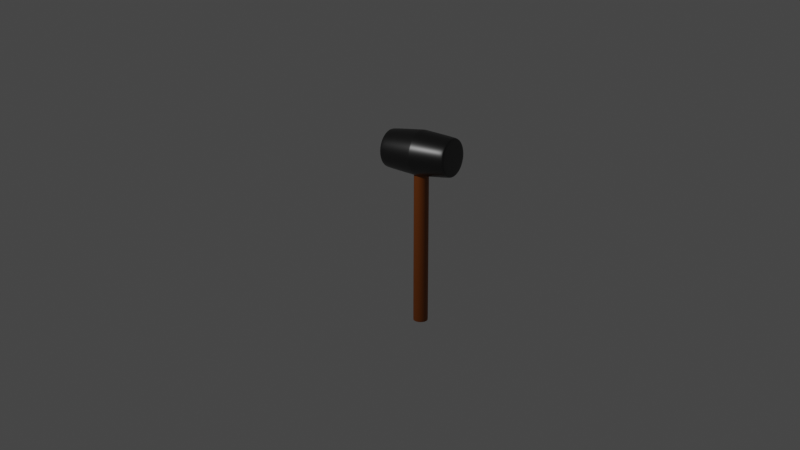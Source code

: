# Source: mallet.blend  (saved by Blender 2.83.20; exported with 4.5.12 LTS)
import bpy
from mathutils import Matrix  # noqa: F401  (used for matrix-valued properties, if any)

bpy.ops.wm.read_factory_settings(use_empty=True)
scene = bpy.context.scene
scene.name = 'Scene'

# ---- collections
col_collection = bpy.data.collections.new('Collection'); scene.collection.children.link(col_collection)
col_mallet = bpy.data.collections.new('Mallet'); scene.collection.children.link(col_mallet)

# ---- materials (node trees are filled in below, after node groups)
mat_material_002 = bpy.data.materials.new('Material.002')
mat_material_002.use_transparent_shadow = False
mat_material_001 = bpy.data.materials.new('Material.001')
mat_material_001.use_transparent_shadow = False

# ---- node groups
ng_auto_smooth = bpy.data.node_groups.new('Auto Smooth', 'GeometryNodeTree')
_s = ng_auto_smooth.interface.new_socket(name='Geometry', in_out='OUTPUT', socket_type='NodeSocketGeometry')
_s = ng_auto_smooth.interface.new_socket(name='Geometry', in_out='INPUT', socket_type='NodeSocketGeometry')
_s = ng_auto_smooth.interface.new_socket(name='Angle', in_out='INPUT', socket_type='NodeSocketFloat')
_s.subtype = 'ANGLE'
_s.min_value = 0.0
_s.max_value = 3.142
ng_auto_smooth.is_modifier = True
_N = ng_auto_smooth.nodes; _L = ng_auto_smooth.links
n0 = _N.new('NodeGroupOutput'); n0.name = 'Group Output'; n0.location = (480, -100)
n1 = _N.new('NodeGroupInput'); n1.name = 'Group Input'; n1.location = (-420, -300)
n2 = _N.new('NodeGroupInput'); n2.name = 'Group Input.001'; n2.location = (-60, -100)
n3 = _N.new('GeometryNodeSetShadeSmooth'); n3.name = 'Set Shade Smooth'; n3.location = (120, -100)
n3.domain = 'EDGE'
n4 = _N.new('GeometryNodeSetShadeSmooth'); n4.name = 'Set Shade Smooth.001'; n4.location = (300, -100)
n5 = _N.new('GeometryNodeInputMeshEdgeAngle'); n5.name = 'Edge Angle'; n5.location = (-420, -220)
n6 = _N.new('GeometryNodeInputEdgeSmooth'); n6.name = 'Is Edge Smooth'; n6.location = (-60, -160)
n7 = _N.new('GeometryNodeInputShadeSmooth'); n7.name = 'Is Face Smooth'; n7.location = (-240, -340)
n8 = _N.new('FunctionNodeBooleanMath'); n8.name = 'Boolean Math'; n8.location = (-60, -220)
n9 = _N.new('FunctionNodeCompare'); n9.name = 'Compare'; n9.location = (-240, -180)
n9.operation = 'LESS_EQUAL'
_L.new(n5.outputs[0], n9.inputs[0])
_L.new(n4.outputs[0], n0.inputs[0])
_L.new(n1.outputs[1], n9.inputs[1])
_L.new(n9.outputs[0], n8.inputs[0])
_L.new(n7.outputs[0], n8.inputs[1])
_L.new(n2.outputs[0], n3.inputs[0])
_L.new(n6.outputs[0], n3.inputs[1])
_L.new(n3.outputs[0], n4.inputs[0])
_L.new(n8.outputs[0], n3.inputs[2])
n0.is_active_output = True

# ---- material node trees
mat_material_002.use_nodes = True; mat_material_002.node_tree.nodes.clear()
_N = mat_material_002.node_tree.nodes; _L = mat_material_002.node_tree.links
n0 = _N.new('ShaderNodeBsdfPrincipled'); n0.name = 'Principled BSDF'; n0.location = (10, 300)
n0.distribution = 'GGX'
n0.subsurface_method = 'BURLEY'
n0.inputs[0].default_value = (0.2266, 0.05524, 0.0, 1.0)
n0.inputs[3].default_value = 1.45
n0.inputs[27].default_value = (0.0, 0.0, 0.0, 1.0)
n0.inputs[28].default_value = 1.0
n1 = _N.new('ShaderNodeOutputMaterial'); n1.name = 'Material Output'; n1.location = (300, 300)
_L.new(n0.outputs[0], n1.inputs[0])
n1.is_active_output = True
mat_material_001.use_nodes = True; mat_material_001.node_tree.nodes.clear()
_N = mat_material_001.node_tree.nodes; _L = mat_material_001.node_tree.links
n0 = _N.new('ShaderNodeBsdfPrincipled'); n0.name = 'Principled BSDF'; n0.location = (10, 300)
n0.distribution = 'GGX'
n0.subsurface_method = 'BURLEY'
n0.inputs[0].default_value = (0.003096, 0.003096, 0.003096, 1.0)
n0.inputs[2].default_value = 0.3571
n0.inputs[3].default_value = 1.45
n0.inputs[13].default_value = 0.937
n0.inputs[27].default_value = (0.0, 0.0, 0.0, 1.0)
n0.inputs[28].default_value = 1.0
n1 = _N.new('ShaderNodeOutputMaterial'); n1.name = 'Material Output'; n1.location = (300, 300)
_L.new(n0.outputs[0], n1.inputs[0])
n1.is_active_output = True

# ---- world
world_world = bpy.data.worlds.new('World'); scene.world = world_world
world_world.use_nodes = True; world_world.node_tree.nodes.clear()
_N = world_world.node_tree.nodes; _L = world_world.node_tree.links
n0 = _N.new('ShaderNodeOutputWorld'); n0.name = 'World Output'; n0.location = (300, 300)
n1 = _N.new('ShaderNodeBackground'); n1.name = 'Background'; n1.location = (10, 300)
n1.inputs[0].default_value = (0.05088, 0.05088, 0.05088, 1.0)
_L.new(n1.outputs[0], n0.inputs[0])
n0.is_active_output = True
world_world.color = (0.05088, 0.05088, 0.05088)
world_world.use_sun_shadow = False
world_world.sun_shadow_jitter_overblur = 0.0

# ---- cameras
cam_camera = bpy.data.cameras.new('Camera')
cam_camera.clip_end = 100.0
cam_camera.ortho_scale = 7.314

# ---- lights
light_light = bpy.data.lights.new('Light', 'POINT')
light_light.transmission_factor = 0.0
light_light.energy = 1000.0
light_light.shadow_soft_size = 0.1
light_light.shadow_maximum_resolution = 0.006
light_light.use_absolute_resolution = True

# ---- meshes
me_cylinder_001 = bpy.data.meshes.new('Cylinder.001')
me_cylinder_001.from_pydata([(-1.49e-08, 9.313e-10, -0.1187), (-1.304e-08, 1.863e-09, 4.175), (0.0, 0.29, 4.132), (0.2051, 0.2051, 4.132), (0.29, -1.268e-08, 4.132), (0.2051, -0.2051, 4.132), (-2.535e-08, -0.29, 4.132), (-0.2051, -0.2051, 4.132), (-0.29, 3.458e-09, 4.132), (-0.2051, 0.2051, 4.132), (0.2051, 0.2051, -0.07775), (0.29, -1.268e-08, -0.07775), (0.2051, -0.2051, -0.07775), (-2.535e-08, -0.29, -0.07775), (-0.2051, -0.2051, -0.07775), (-0.29, 3.458e-09, -0.07775), (-0.2051, 0.2051, -0.07775), (0.0, 0.29, -0.07775), (0.0, 0.29, -0.1187), (0.2051, 0.2051, -0.1187), (0.29, -1.268e-08, -0.1187), (0.2051, -0.2051, -0.1187), (-2.535e-08, -0.29, -0.1187), (-0.2051, -0.2051, -0.1187), (-0.29, 3.458e-09, -0.1187), (-0.2051, 0.2051, -0.1187), (0.0, 0.2481, -0.1187), (0.1754, 0.1754, -0.1187), (0.2481, -1.132e-08, -0.1187), (0.1754, -0.1754, -0.1187), (-2.197e-08, -0.2481, -0.1187), (-0.1754, -0.1754, -0.1187), (-0.2481, 4.134e-09, -0.1187), (-0.1754, 0.1754, -0.1187), (0.2051, 0.2051, 4.175), (0.0, 0.29, 4.175), (0.29, -1.268e-08, 4.175), (0.2051, -0.2051, 4.175), (-2.535e-08, -0.29, 4.175), (-0.2051, -0.2051, 4.175), (-0.29, 3.458e-09, 4.175), (-0.2051, 0.2051, 4.175), (0.1598, 0.1598, 4.175), (0.0, 0.2259, 4.175), (0.2259, -1.061e-08, 4.175), (0.1598, -0.1598, 4.175), (-2.019e-08, -0.2259, 4.175), (-0.1598, -0.1598, 4.175), (-0.2259, 4.492e-09, 4.175), (-0.1598, 0.1598, 4.175)], [], [(2, 35, 34, 3), (3, 34, 36, 4), (4, 36, 37, 5), (5, 37, 38, 6), (6, 38, 39, 7), (7, 39, 40, 8), (8, 40, 41, 9), (9, 41, 35, 2), (16, 9, 2, 17), (15, 8, 9, 16), (14, 7, 8, 15), (13, 6, 7, 14), (12, 5, 6, 13), (11, 4, 5, 12), (10, 3, 4, 11), (17, 2, 3, 10), (18, 17, 10, 19), (19, 10, 11, 20), (20, 11, 12, 21), (21, 12, 13, 22), (22, 13, 14, 23), (23, 14, 15, 24), (24, 15, 16, 25), (25, 16, 17, 18), (27, 26, 18, 19), (28, 27, 19, 20), (29, 28, 20, 21), (30, 29, 21, 22), (31, 30, 22, 23), (32, 31, 23, 24), (33, 32, 24, 25), (26, 33, 25, 18), (0, 26, 27), (0, 27, 28), (0, 28, 29), (0, 29, 30), (0, 30, 31), (0, 31, 32), (0, 32, 33), (0, 33, 26), (43, 42, 34, 35), (42, 44, 36, 34), (44, 45, 37, 36), (45, 46, 38, 37), (46, 47, 39, 38), (47, 48, 40, 39), (48, 49, 41, 40), (49, 43, 35, 41), (1, 42, 43), (1, 44, 42), (1, 45, 44), (1, 46, 45), (1, 47, 46), (1, 48, 47), (1, 49, 48), (1, 43, 49)])
me_cylinder_001.polygons.foreach_set('use_smooth', [True] * 56)
_uv = me_cylinder_001.uv_layers.new(name='UVMap')
_uv.uv.foreach_set('vector', [1.0, 0.995, 1.0, 1.0, 0.875, 1.0, 0.875, 0.995, 0.875, 0.995, 0.875, 1.0, 0.75, 1.0, 0.75, 0.995, 0.75, 0.995, 0.75, 1.0, 0.625, 1.0, 0.625, 0.995, 0.625, 0.995, 0.625, 1.0, 0.5, 1.0, 0.5, 0.995, 0.5, 0.995, 0.5, 1.0, 0.375, 1.0, 0.375, 0.995, 0.375, 0.995, 0.375, 1.0, 0.25, 1.0, 0.25, 0.995, 0.25, 0.995, 0.25, 1.0, 0.125, 1.0, 0.125, 0.995, 0.125, 0.995, 0.125, 1.0, 0.0, 1.0, 0.0, 0.995, 0.125, 0.5048, 0.125, 0.995, 0.0, 0.995, 0.0, 0.5048, 0.25, 0.5048, 0.25, 0.995, 0.125, 0.995, 0.125, 0.5048, 0.375, 0.5048, 0.375, 0.995, 0.25, 0.995, 0.25, 0.5048, 0.5, 0.5048, 0.5, 0.995, 0.375, 0.995, 0.375, 0.5048, 0.625, 0.5048, 0.625, 0.995, 0.5, 0.995, 0.5, 0.5048, 0.75, 0.5048, 0.75, 0.995, 0.625, 0.995, 0.625, 0.5048, 0.875, 0.5048, 0.875, 0.995, 0.75, 0.995, 0.75, 0.5048, 1.0, 0.5048, 1.0, 0.995, 0.875, 0.995, 0.875, 0.5048, 1.0, 0.5, 1.0, 0.5048, 0.875, 0.5048, 0.875, 0.5, 0.875, 0.5, 0.875, 0.5048, 0.75, 0.5048, 0.75, 0.5, 0.75, 0.5, 0.75, 0.5048, 0.625, 0.5048, 0.625, 0.5, 0.625, 0.5, 0.625, 0.5048, 0.5, 0.5048, 0.5, 0.5, 0.5, 0.5, 0.5, 0.5048, 0.375, 0.5048, 0.375, 0.5, 0.375, 0.5, 0.375, 0.5048, 0.25, 0.5048, 0.25, 0.5, 0.25, 0.5, 0.25, 0.5048, 0.125, 0.5048, 0.125, 0.5, 0.125, 0.5, 0.125, 0.5048, 0.0, 0.5048, 0.0, 0.5, 0.8952, 0.3952, 0.75, 0.4553, 0.75, 0.49, 0.9197, 0.4197, 0.9553, 0.25, 0.8952, 0.3952, 0.9197, 0.4197, 0.99, 0.25, 0.8952, 0.1048, 0.9553, 0.25, 0.99, 0.25, 0.9197, 0.08029, 0.75, 0.04467, 0.8952, 0.1048, 0.9197, 0.08029, 0.75, 0.01, 0.6048, 0.1048, 0.75, 0.04467, 0.75, 0.01, 0.5803, 0.08029, 0.5447, 0.25, 0.6048, 0.1048, 0.5803, 0.08029, 0.51, 0.25, 0.6048, 0.3952, 0.5447, 0.25, 0.51, 0.25, 0.5803, 0.4197, 0.75, 0.4553, 0.6048, 0.3952, 0.5803, 0.4197, 0.75, 0.49, 0.75, 0.3788, 0.75, 0.4553, 0.8952, 0.3952, 0.8411, 0.3411, 0.8952, 0.3952, 0.9553, 0.25, 0.8788, 0.25, 0.9553, 0.25, 0.8952, 0.1048, 0.8411, 0.1589, 0.8952, 0.1048, 0.75, 0.04467, 0.75, 0.1212, 0.75, 0.04467, 0.6048, 0.1048, 0.6589, 0.1589, 0.6048, 0.1048, 0.5447, 0.25, 0.6212, 0.25, 0.5447, 0.25, 0.6048, 0.3952, 0.6589, 0.3411, 0.6048, 0.3952, 0.75, 0.4553, 0.25, 0.437, 0.3822, 0.3822, 0.4197, 0.4197, 0.25, 0.49, 0.3822, 0.3822, 0.437, 0.25, 0.49, 0.25, 0.4197, 0.4197, 0.437, 0.25, 0.3822, 0.1178, 0.4197, 0.08029, 0.49, 0.25, 0.3822, 0.1178, 0.25, 0.06302, 0.25, 0.01, 0.4197, 0.08029, 0.25, 0.06302, 0.1178, 0.1178, 0.08029, 0.08029, 0.25, 0.01, 0.1178, 0.1178, 0.06302, 0.25, 0.01, 0.25, 0.08029, 0.08029, 0.06302, 0.25, 0.1178, 0.3822, 0.08029, 0.4197, 0.01, 0.25, 0.1178, 0.3822, 0.25, 0.437, 0.25, 0.49, 0.08029, 0.4197, 0.3581, 0.3581, 0.3822, 0.3822, 0.25, 0.437, 0.4029, 0.25, 0.437, 0.25, 0.3822, 0.3822, 0.3581, 0.1419, 0.3822, 0.1178, 0.437, 0.25, 0.25, 0.09712, 0.25, 0.06302, 0.3822, 0.1178, 0.1419, 0.1419, 0.1178, 0.1178, 0.25, 0.06302, 0.09712, 0.25, 0.06302, 0.25, 0.1178, 0.1178, 0.1419, 0.3581, 0.1178, 0.3822, 0.06302, 0.25, 0.25, 0.4029, 0.25, 0.437, 0.1178, 0.3822])
me_cylinder_001.materials.append(mat_material_002)
me_cylinder_001.use_remesh_fix_poles = True
me_cylinder_001.use_remesh_preserve_attributes = False
me_cylinder_001.use_mirror_vertex_groups = False
me_cylinder_001.update()
me_cylinder = bpy.data.meshes.new('Cylinder')
me_cylinder.from_pydata([(2.235e-08, 0.7834, -1.72), (3.337e-08, 0.8887, -1.629), (3.097e-08, 0.8553, -1.693), (-3.725e-08, 0.7834, 1.72), (-3.598e-08, 0.8887, 1.629), (-3.702e-08, 0.8553, 1.693), (0.554, 0.554, -1.72), (0.6284, 0.6284, -1.629), (0.6048, 0.6048, -1.693), (0.554, 0.554, 1.72), (0.6284, 0.6284, 1.629), (0.6048, 0.6048, 1.693), (0.7834, -4.098e-08, -1.72), (0.8887, -4.092e-08, -1.629), (0.8553, -4.098e-08, -1.693), (0.7834, -2.608e-08, 1.72), (0.8887, -4.092e-08, 1.629), (0.8553, -3.655e-08, 1.693), (0.554, -0.554, -1.72), (0.6284, -0.6284, -1.629), (0.6048, -0.6048, -1.693), (0.554, -0.554, 1.72), (0.6284, -0.6284, 1.629), (0.6048, -0.6048, 1.693), (-3.725e-08, -0.7834, -1.72), (-4.433e-08, -0.8887, -1.629), (-4.098e-08, -0.8553, -1.693), (-1.118e-07, -0.7834, 1.72), (-1.137e-07, -0.8887, 1.629), (-1.136e-07, -0.8553, 1.693), (-0.554, -0.554, -1.72), (-0.6284, -0.6284, -1.629), (-0.6048, -0.6048, -1.693), (-0.554, -0.554, 1.72), (-0.6284, -0.6284, 1.629), (-0.6048, -0.6048, 1.693), (-0.7834, 1.863e-08, -1.72), (-0.8887, 8.531e-09, -1.629), (-0.8553, 1.141e-08, -1.693), (-0.7834, 3.725e-09, 1.72), (-0.8887, 8.531e-09, 1.629), (-0.8553, 6.752e-09, 1.693), (-0.554, 0.554, -1.72), (-0.6284, 0.6284, -1.629), (-0.6048, 0.6048, -1.693), (-0.554, 0.554, 1.72), (-0.6284, 0.6284, 1.629), (-0.6048, 0.6048, 1.693), (-4.436e-10, 1.024, 0.05298), (1.812e-09, 1.024, -0.05298), (6.403e-10, 1.026, -1.442e-17), (0.7239, 0.7239, -0.05298), (0.7239, 0.7239, 0.05298), (0.7252, 0.7252, -9.996e-10), (1.024, -4.518e-08, -0.05298), (1.024, -4.518e-08, 0.05298), (1.026, -4.523e-08, -1.414e-09), (0.7239, -0.7239, -0.05298), (0.7239, -0.7239, 0.05298), (0.7252, -0.7252, -9.996e-10), (-8.769e-08, -1.024, -0.05298), (-8.994e-08, -1.024, 0.05298), (-8.888e-08, -1.026, 1.583e-16), (-0.7239, -0.7239, -0.05298), (-0.7239, -0.7239, 0.05298), (-0.7252, -0.7252, 9.996e-10), (-1.024, 1.178e-08, -0.05298), (-1.024, 1.178e-08, 0.05298), (-1.026, 1.182e-08, 1.414e-09), (-0.7239, 0.7239, -0.05298), (-0.7239, 0.7239, 0.05298), (-0.7252, 0.7252, 9.996e-10)], [], [(1, 49, 51, 7), (58, 22, 28, 61), (61, 28, 34, 64), (64, 34, 40, 67), (67, 40, 46, 70), (70, 46, 4, 48), (55, 16, 22, 58), (48, 4, 10, 52), (9, 3, 45, 39, 33, 27, 21, 15), (37, 66, 69, 43), (31, 63, 66, 37), (25, 60, 63, 31), (19, 57, 60, 25), (13, 54, 57, 19), (7, 51, 54, 13), (0, 6, 12, 18, 24, 30, 36, 42), (1, 7, 8, 2), (2, 8, 6, 0), (10, 4, 5, 11), (11, 5, 3, 9), (7, 13, 14, 8), (8, 14, 12, 6), (16, 10, 11, 17), (17, 11, 9, 15), (13, 19, 20, 14), (14, 20, 18, 12), (22, 16, 17, 23), (23, 17, 15, 21), (19, 25, 26, 20), (20, 26, 24, 18), (28, 22, 23, 29), (29, 23, 21, 27), (25, 31, 32, 26), (26, 32, 30, 24), (34, 28, 29, 35), (35, 29, 27, 33), (31, 37, 38, 32), (32, 38, 36, 30), (40, 34, 35, 41), (41, 35, 33, 39), (37, 43, 44, 38), (38, 44, 42, 36), (46, 40, 41, 47), (47, 41, 39, 45), (43, 1, 2, 44), (44, 2, 0, 42), (4, 46, 47, 5), (5, 47, 45, 3), (52, 10, 16, 55), (70, 48, 50, 71), (71, 50, 49, 69), (67, 70, 71, 68), (68, 71, 69, 66), (64, 67, 68, 65), (65, 68, 66, 63), (61, 64, 65, 62), (62, 65, 63, 60), (58, 61, 62, 59), (59, 62, 60, 57), (55, 58, 59, 56), (56, 59, 57, 54), (52, 55, 56, 53), (53, 56, 54, 51), (48, 52, 53, 50), (50, 53, 51, 49), (43, 69, 49, 1)])
me_cylinder.polygons.foreach_set('use_smooth', [True] * 66)
_uv = me_cylinder.uv_layers.new(name='UVMap')
_uv.uv.foreach_set('vector', [1.0, 0.5133, 1.0, 0.7423, 0.875, 0.7423, 0.875, 0.5133, 0.625, 0.7577, 0.625, 0.9867, 0.5, 0.9867, 0.5, 0.7577, 0.5, 0.7577, 0.5, 0.9867, 0.375, 0.9867, 0.375, 0.7577, 0.375, 0.7577, 0.375, 0.9867, 0.25, 0.9867, 0.25, 0.7577, 0.25, 0.7577, 0.25, 0.9867, 0.125, 0.9867, 0.125, 0.7577, 0.125, 0.7577, 0.125, 0.9867, 0.0, 0.9867, 0.0, 0.7577, 0.75, 0.7577, 0.75, 0.9867, 0.625, 0.9867, 0.625, 0.7577, 1.0, 0.7577, 1.0, 0.9867, 0.875, 0.9867, 0.875, 0.7577, 0.4007, 0.4007, 0.25, 0.4631, 0.09935, 0.4007, 0.03695, 0.25, 0.09935, 0.09935, 0.25, 0.03695, 0.4007, 0.09935, 0.4631, 0.25, 0.25, 0.5133, 0.25, 0.7423, 0.125, 0.7423, 0.125, 0.5133, 0.375, 0.5133, 0.375, 0.7423, 0.25, 0.7423, 0.25, 0.5133, 0.5, 0.5133, 0.5, 0.7423, 0.375, 0.7423, 0.375, 0.5133, 0.625, 0.5133, 0.625, 0.7423, 0.5, 0.7423, 0.5, 0.5133, 0.75, 0.5133, 0.75, 0.7423, 0.625, 0.7423, 0.625, 0.5133, 0.875, 0.5133, 0.875, 0.7423, 0.75, 0.7423, 0.75, 0.5133, 0.75, 0.4631, 0.9007, 0.4007, 0.9631, 0.25, 0.9007, 0.09935, 0.75, 0.03695, 0.5993, 0.09935, 0.5369, 0.25, 0.5993, 0.4007, 1.0, 0.5133, 0.875, 0.5133, 0.8769, 0.5, 0.9981, 0.5, 0.7526, 0.4889, 0.9171, 0.4208, 0.9007, 0.4007, 0.75, 0.4631, 0.875, 0.9867, 1.0, 0.9867, 0.9981, 1.0, 0.8769, 1.0, 0.4171, 0.4208, 0.2526, 0.4889, 0.25, 0.4631, 0.4007, 0.4007, 0.875, 0.5133, 0.75, 0.5133, 0.7519, 0.5, 0.8731, 0.5, 0.9208, 0.4171, 0.9889, 0.2526, 0.9631, 0.25, 0.9007, 0.4007, 0.75, 0.9867, 0.875, 0.9867, 0.8731, 1.0, 0.7519, 1.0, 0.4889, 0.2526, 0.4208, 0.4171, 0.4007, 0.4007, 0.4631, 0.25, 0.75, 0.5133, 0.625, 0.5133, 0.6269, 0.5, 0.7481, 0.5, 0.9889, 0.2474, 0.9208, 0.08291, 0.9007, 0.09935, 0.9631, 0.25, 0.625, 0.9867, 0.75, 0.9867, 0.7481, 1.0, 0.6269, 1.0, 0.4208, 0.08291, 0.4889, 0.2474, 0.4631, 0.25, 0.4007, 0.09935, 0.625, 0.5133, 0.5, 0.5133, 0.5019, 0.5, 0.6231, 0.5, 0.9171, 0.07921, 0.7526, 0.01108, 0.75, 0.03695, 0.9007, 0.09935, 0.5, 0.9867, 0.625, 0.9867, 0.6231, 1.0, 0.5019, 1.0, 0.2526, 0.01108, 0.4171, 0.07921, 0.4007, 0.09935, 0.25, 0.03695, 0.5, 0.5133, 0.375, 0.5133, 0.3769, 0.5, 0.4981, 0.5, 0.7474, 0.01108, 0.5829, 0.07921, 0.5993, 0.09935, 0.75, 0.03695, 0.375, 0.9867, 0.5, 0.9867, 0.4981, 1.0, 0.3769, 1.0, 0.08291, 0.07921, 0.2474, 0.01108, 0.25, 0.03695, 0.09935, 0.09935, 0.375, 0.5133, 0.25, 0.5133, 0.2519, 0.5, 0.3731, 0.5, 0.5792, 0.08291, 0.5111, 0.2474, 0.5369, 0.25, 0.5993, 0.09935, 0.25, 0.9867, 0.375, 0.9867, 0.3731, 1.0, 0.2519, 1.0, 0.01108, 0.2474, 0.07921, 0.08291, 0.09935, 0.09935, 0.03695, 0.25, 0.25, 0.5133, 0.125, 0.5133, 0.1269, 0.5, 0.2481, 0.5, 0.5111, 0.2526, 0.5792, 0.4171, 0.5993, 0.4007, 0.5369, 0.25, 0.125, 0.9867, 0.25, 0.9867, 0.2481, 1.0, 0.1269, 1.0, 0.07921, 0.4171, 0.01108, 0.2526, 0.03695, 0.25, 0.09935, 0.4007, 0.125, 0.5133, 0.0, 0.5133, 0.001926, 0.5, 0.1231, 0.5, 0.5829, 0.4208, 0.7474, 0.4889, 0.75, 0.4631, 0.5993, 0.4007, 0.0, 0.9867, 0.125, 0.9867, 0.1231, 1.0, 0.001926, 1.0, 0.2474, 0.4889, 0.08291, 0.4208, 0.09935, 0.4007, 0.25, 0.4631, 0.875, 0.7577, 0.875, 0.9867, 0.75, 0.9867, 0.75, 0.7577, 0.125, 0.7577, 0.0, 0.7577, 0.0001616, 0.75, 0.125, 0.75, 0.125, 0.75, 0.0001616, 0.75, 0.0, 0.7423, 0.125, 0.7423, 0.25, 0.7577, 0.125, 0.7577, 0.125, 0.75, 0.25, 0.75, 0.25, 0.75, 0.125, 0.75, 0.125, 0.7423, 0.25, 0.7423, 0.375, 0.7577, 0.25, 0.7577, 0.25, 0.75, 0.375, 0.75, 0.375, 0.75, 0.25, 0.75, 0.25, 0.7423, 0.375, 0.7423, 0.5, 0.7577, 0.375, 0.7577, 0.375, 0.75, 0.5, 0.75, 0.5, 0.75, 0.375, 0.75, 0.375, 0.7423, 0.5, 0.7423, 0.625, 0.7577, 0.5, 0.7577, 0.5, 0.75, 0.625, 0.75, 0.625, 0.75, 0.5, 0.75, 0.5, 0.7423, 0.625, 0.7423, 0.75, 0.7577, 0.625, 0.7577, 0.625, 0.75, 0.75, 0.75, 0.75, 0.75, 0.625, 0.75, 0.625, 0.7423, 0.75, 0.7423, 0.875, 0.7577, 0.75, 0.7577, 0.75, 0.75, 0.875, 0.75, 0.875, 0.75, 0.75, 0.75, 0.75, 0.7423, 0.875, 0.7423, 1.0, 0.7577, 0.875, 0.7577, 0.875, 0.75, 0.9998, 0.75, 0.9998, 0.75, 0.875, 0.75, 0.875, 0.7423, 1.0, 0.7423, 0.125, 0.5133, 0.125, 0.7423, 0.0, 0.7423, 0.0, 0.5133])
me_cylinder.materials.append(mat_material_001)
me_cylinder.use_remesh_fix_poles = True
me_cylinder.use_remesh_preserve_attributes = False
me_cylinder.use_mirror_vertex_groups = False
me_cylinder.update()

# ---- objects
ob_light = bpy.data.objects.new('Light', light_light)
ob_camera = bpy.data.objects.new('Camera', cam_camera)
ob_handle = bpy.data.objects.new('Handle', me_cylinder_001)
ob_head = bpy.data.objects.new('Head', me_cylinder)

# ---- transforms, parenting, visibility, modifiers, constraints
ob_light.location = (-3.019, -7.848, 4.885)
ob_light.rotation_euler = (0.6503, 0.05522, 1.866)
ob_light.lock_rotations_4d = False
ob_light.empty_display_type = 'ARROWS'
ob_light.color = (0.0, 0.0, 0.0, 0.0)
ob_light.lineart.crease_threshold = 0.0
ob_camera.location = (13.35, -20.05, 6.12)
ob_camera.rotation_euler = (1.257, 1.733e-07, 0.6074)
ob_camera.lock_rotations_4d = False
ob_camera.empty_display_type = 'ARROWS'
ob_camera.color = (0.0, 0.0, 0.0, 0.0)
ob_camera.display_type = 'WIRE'
ob_camera.lineart.crease_threshold = 0.0
ob_handle.location = (0.0, 0.0, -3.924)
ob_handle.scale = (0.6515, 0.6515, 0.8397)
ob_handle.lineart.crease_threshold = 0.0
_m = ob_handle.modifiers.new('Subdivision', 'SUBSURF')
_m.uv_smooth = 'PRESERVE_CORNERS'
_m.levels = 3
_m.render_levels = 3
_m = ob_handle.modifiers.new('Auto Smooth', 'NODES')
_m.node_group = ng_auto_smooth
_gi = [s.identifier for s in ng_auto_smooth.interface.items_tree if s.item_type == 'SOCKET' and s.in_out == 'INPUT']
_m[_gi[1]] = 1.047  # Angle
ob_head.location = (0.0, 0.0, 0.0)
ob_head.rotation_euler = (0.0, 1.571, 0.0)
ob_head.scale = (0.5616, 0.5616, 0.4912)
ob_head.lineart.crease_threshold = 0.0
_m = ob_head.modifiers.new('Subdivision', 'SUBSURF')
_m.uv_smooth = 'PRESERVE_CORNERS'
_m.levels = 3
_m.render_levels = 3
_m = ob_head.modifiers.new('Auto Smooth', 'NODES')
_m.node_group = ng_auto_smooth
_gi = [s.identifier for s in ng_auto_smooth.interface.items_tree if s.item_type == 'SOCKET' and s.in_out == 'INPUT']
_m[_gi[1]] = 1.047  # Angle

# ---- collection membership
col_collection.objects.link(ob_light)
col_collection.objects.link(ob_camera)
col_mallet.objects.link(ob_handle)
col_mallet.objects.link(ob_head)

# ---- scene / render settings (as saved in the file)
scene.camera = ob_camera
scene.frame_start = 1; scene.frame_end = 250; scene.frame_set(1)
scene.render.engine = 'BLENDER_EEVEE_NEXT'
scene.cycles.use_denoising = False
scene.cycles.samples = 128
scene.cycles.sampling_pattern = 'TABULATED_SOBOL'
scene.cycles.use_adaptive_sampling = False
scene.cycles.use_light_tree = False
scene.eevee.use_gtao = True
scene.view_settings.view_transform = 'Filmic'
bpy.context.view_layer.update()

